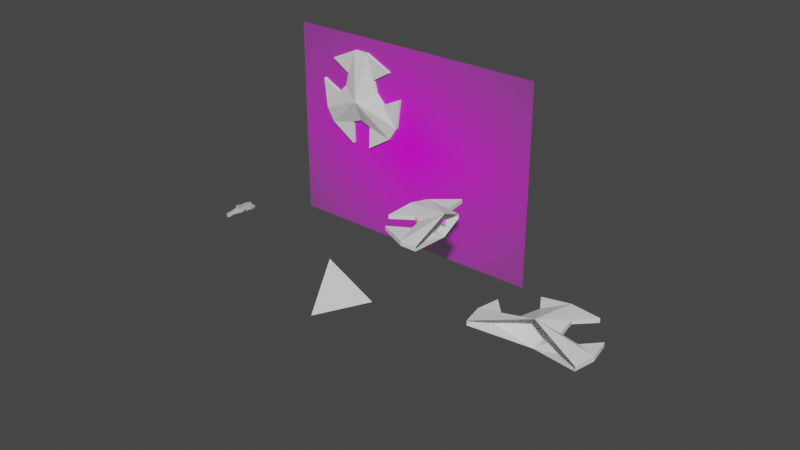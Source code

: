 # Source: Hatak.blend  (saved by Blender 3.5.10; exported with 4.5.12 LTS)
import bpy
from mathutils import Matrix  # noqa: F401  (used for matrix-valued properties, if any)

bpy.ops.wm.read_factory_settings(use_empty=True)
scene = bpy.context.scene
scene.name = 'Scene'

# ---- collections
col_collection = bpy.data.collections.new('Collection'); scene.collection.children.link(col_collection)

# ---- images (referenced by path relative to the original .blend; pixels are not part of the script)
import os
ASSET_DIR = os.environ.get("B2B_ASSET_DIR", "")  # directory of the original .blend (textures are referenced by path, not embedded)
HERE = os.path.dirname(os.path.abspath(__file__))  # packed textures are extracted next to this script under _unpacked/

def load_image(name, relpath, width, height, colorspace="sRGB"):
    """Load a texture the original file referenced (path relative to the .blend, or extracted next to this script)."""
    p = next((c for c in (os.path.join(HERE, relpath), os.path.join(ASSET_DIR, relpath)) if relpath and os.path.exists(c)), "")
    if p:
        img = bpy.data.images.load(p, check_existing=True)
        img.name = name
    else:  # same state as the original file: an image datablock whose file is absent (Cycles renders it pink)
        img = bpy.data.images.new(name, width, height)
        img.source = "FILE"
        img.filepath = "//" + (relpath or name)
    img.colorspace_settings.name = colorspace
    return img
img_ha_27tak_schematic_webp = load_image('Ha%27tak_schematic.webp', 'Ha%27tak_schematic.webp', 1024, 1024, 'sRGB')
img_hatak_webp = load_image('Hatak.webp', 'Hatak.webp', 1024, 1024, 'sRGB')

# ---- materials (node trees are filled in below, after node groups)
mat_ha_27tak_schematic = bpy.data.materials.new('Ha%27tak_schematic')
mat_ha_27tak_schematic.surface_render_method = 'BLENDED'
mat_ha_27tak_schematic.blend_method = 'BLEND'
mat_lambert1 = bpy.data.materials.new('lambert1')
mat_lambert1.use_transparent_shadow = False
mat_lambert1.diffuse_color = (0.5, 0.5, 0.5, 1.0)
mat_lambert1.roughness = 0.5528
mat_hatak = bpy.data.materials.new('Hatak')
mat_hatak.surface_render_method = 'BLENDED'
mat_hatak.blend_method = 'BLEND'

# ---- material node trees
mat_ha_27tak_schematic.use_nodes = True; mat_ha_27tak_schematic.node_tree.nodes.clear()
_N = mat_ha_27tak_schematic.node_tree.nodes; _L = mat_ha_27tak_schematic.node_tree.links
n0 = _N.new('ShaderNodeOutputMaterial'); n0.name = 'Material Output'; n0.location = (300, 300)
n1 = _N.new('ShaderNodeTexImage'); n1.name = 'Image Texture'; n1.location = (-200, 300)
n1.image = img_ha_27tak_schematic_webp
n1.extension = 'CLIP'
n2 = _N.new('ShaderNodeBsdfPrincipled'); n2.name = 'Principled BSDF'; n2.location = (0, 300)
n2.distribution = 'GGX'
n2.subsurface_method = 'RANDOM_WALK_SKIN'
n2.inputs[3].default_value = 1.45
n2.inputs[27].default_value = (0.0, 0.0, 0.0, 1.0)
n2.inputs[28].default_value = 1.0
_L.new(n1.outputs[0], n2.inputs[0])
_L.new(n1.outputs[1], n2.inputs[4])
_L.new(n2.outputs[0], n0.inputs[0])
n0.is_active_output = True
mat_lambert1.use_nodes = True; mat_lambert1.node_tree.nodes.clear()
_N = mat_lambert1.node_tree.nodes; _L = mat_lambert1.node_tree.links
n0 = _N.new('ShaderNodeBsdfPrincipled'); n0.name = 'Principled BSDF'; n0.location = (10, 300)
n0.distribution = 'GGX'
n0.subsurface_method = 'RANDOM_WALK_SKIN'
n0.inputs[0].default_value = (0.5, 0.5, 0.5, 1.0)
n0.inputs[2].default_value = 0.5528
n0.inputs[3].default_value = 1.45
n0.inputs[27].default_value = (0.0, 0.0, 0.0, 1.0)
n0.inputs[28].default_value = 1.0
n1 = _N.new('ShaderNodeOutputMaterial'); n1.name = 'Material Output'; n1.location = (300, 300)
n2 = _N.new('ShaderNodeNormalMap'); n2.name = 'Normal Map'; n2.location = (-300, -300)
n2.label = 'Normal/Map'
_L.new(n0.outputs[0], n1.inputs[0])
_L.new(n2.outputs[0], n0.inputs[5])
n1.is_active_output = True
mat_hatak.use_nodes = True; mat_hatak.node_tree.nodes.clear()
_N = mat_hatak.node_tree.nodes; _L = mat_hatak.node_tree.links
n0 = _N.new('ShaderNodeOutputMaterial'); n0.name = 'Material Output'; n0.location = (300, 300)
n1 = _N.new('ShaderNodeTexImage'); n1.name = 'Image Texture'; n1.location = (-200, 300)
n1.image = img_hatak_webp
n1.extension = 'CLIP'
n2 = _N.new('ShaderNodeBsdfPrincipled'); n2.name = 'Principled BSDF'; n2.location = (0, 300)
n2.distribution = 'GGX'
n2.subsurface_method = 'RANDOM_WALK_SKIN'
n2.inputs[3].default_value = 1.45
n2.inputs[27].default_value = (0.0, 0.0, 0.0, 1.0)
n2.inputs[28].default_value = 1.0
_L.new(n1.outputs[0], n2.inputs[0])
_L.new(n1.outputs[1], n2.inputs[4])
_L.new(n2.outputs[0], n0.inputs[0])
n0.is_active_output = True

# ---- world
world_world = bpy.data.worlds.new('World'); scene.world = world_world
world_world.use_nodes = True; world_world.node_tree.nodes.clear()
_N = world_world.node_tree.nodes; _L = world_world.node_tree.links
n0 = _N.new('ShaderNodeOutputWorld'); n0.name = 'World Output'; n0.location = (300, 300)
n1 = _N.new('ShaderNodeBackground'); n1.name = 'Background'; n1.location = (10, 300)
n1.inputs[0].default_value = (0.05088, 0.05088, 0.05088, 1.0)
_L.new(n1.outputs[0], n0.inputs[0])
n0.is_active_output = True
world_world.color = (0.05088, 0.05088, 0.05088)
world_world.use_sun_shadow = False
world_world.sun_shadow_jitter_overblur = 0.0

# ---- meshes
me_cube_001 = bpy.data.meshes.new('Cube.001')
me_cube_001.from_pydata([(28.12, 2.122e-07, -10.0), (-16.88, 22.5, -10.0), (-16.88, -22.5, -10.0), (5.625, 2.122e-07, 30.0)], [], [(1, 3, 0), (3, 1, 2), (3, 2, 0), (1, 0, 2)])
_uv = me_cube_001.uv_layers.new(name='UVMap')
_uv.uv.foreach_set('vector', [0.0, 0.0, 0.0, 0.0, 0.0, 0.0, 0.0, 0.0, 0.0, 0.0, 0.0, 0.0, 0.0, 0.0, 0.0, 0.0, 0.0, 0.0, 0.0, 0.0, 0.0, 0.0, 0.0, 0.0])
_ca = me_cube_001.color_attributes.new('Attribute', 'BYTE_COLOR', 'CORNER')
_ca.data.foreach_set('color', [1.0, 1.0, 1.0, 1.0, 1.0, 1.0, 1.0, 1.0, 1.0, 1.0, 1.0, 1.0, 1.0, 1.0, 1.0, 1.0, 1.0, 1.0, 1.0, 1.0, 1.0, 1.0, 1.0, 1.0, 1.0, 1.0, 1.0, 1.0, 1.0, 1.0, 1.0, 1.0, 1.0, 1.0, 1.0, 1.0, 1.0, 1.0, 1.0, 1.0, 1.0, 1.0, 1.0, 1.0, 1.0, 1.0, 1.0, 1.0])
me_cube_001.use_mirror_x = True
me_cube_001.use_mirror_y = True
me_cube_001.update()
me_ha_27tak_schematic = bpy.data.meshes.new('Ha%27tak_schematic')
me_ha_27tak_schematic.from_pydata([(-3.933, -2.212, 0.0), (3.933, -2.212, 0.0), (-3.933, 2.212, 0.0), (3.933, 2.212, 0.0)], [], [(0, 1, 3, 2)])
_uv = me_ha_27tak_schematic.uv_layers.new(name='UVMap')
_uv.uv.foreach_set('vector', [0.0, 0.0, 1.0, 0.0, 1.0, 1.0, 0.0, 1.0])
me_ha_27tak_schematic.materials.append(mat_ha_27tak_schematic)
me_ha_27tak_schematic.update()
me_mesh = bpy.data.meshes.new('Mesh')
me_mesh.from_pydata([(37.31, -18.71, -127.7), (27.26, -21.73, -127.7), (17.21, -18.71, -127.7), (14.19, -11.42, -127.7), (17.21, -4.12, -127.7), (27.26, -1.098, -127.7), (37.31, -4.12, -127.7), (40.33, -11.42, -127.7), (36.73, -20.89, -142.5), (27.26, -24.81, -142.5), (17.79, -20.89, -142.5), (13.87, -11.42, -142.5), (17.79, -1.946, -142.5), (27.26, 1.977, -142.5), (36.73, -1.946, -142.5), (40.65, -11.42, -142.5), (27.26, -11.42, -142.5), (8.449, 9.051, -124.2), (0.06006, 6.528, -124.2), (-8.329, 9.051, -124.2), (-10.85, 15.14, -124.2), (-8.329, 21.23, -124.2), (0.06006, 23.76, -124.2), (8.449, 21.23, -124.2), (10.97, 15.14, -124.2), (7.967, 7.236, -136.5), (0.06006, 3.96, -136.5), (-7.847, 7.236, -136.5), (-11.12, 15.14, -136.5), (-7.847, 23.05, -136.5), (0.06006, 26.33, -136.5), (7.967, 23.05, -136.5), (11.24, 15.14, -136.5), (0.06006, 15.14, -136.5), (-2.311, -41.67, -128.1), (-9.488, -43.79, -128.1), (-16.66, -41.67, -128.1), (-18.82, -36.56, -128.1), (-16.66, -31.45, -128.1), (-9.488, -29.34, -128.1), (-2.311, -31.45, -128.1), (-0.153, -36.56, -128.1), (-2.724, -43.2, -138.5), (-9.488, -45.94, -138.5), (-16.25, -43.2, -138.5), (-19.05, -36.56, -138.5), (-16.25, -29.93, -138.5), (-9.488, -27.18, -138.5), (-2.724, -29.93, -138.5), (0.07794, -36.56, -138.5), (-9.488, -36.56, -138.5), (-17.52, -18.71, -127.7), (-27.56, -21.73, -127.7), (-37.61, -18.71, -127.7), (-40.63, -11.42, -127.7), (-37.61, -4.12, -127.7), (-27.56, -1.098, -127.7), (-17.52, -4.12, -127.7), (-14.49, -11.42, -127.7), (-18.09, -20.89, -142.5), (-27.56, -24.81, -142.5), (-37.03, -20.89, -142.5), (-40.96, -11.42, -142.5), (-37.03, -1.946, -142.5), (-27.56, 1.977, -142.5), (-18.09, -1.946, -142.5), (-14.17, -11.42, -142.5), (-27.56, -11.42, -142.5), (10.11, -18.71, -127.7), (0.06006, -21.73, -127.7), (-9.988, -18.71, -127.7), (-13.01, -11.42, -127.7), (-9.988, -4.12, -127.7), (0.06006, -1.098, -127.7), (10.11, -4.12, -127.7), (13.13, -11.42, -127.7), (9.53, -20.89, -142.5), (0.06006, -24.81, -142.5), (-9.41, -20.89, -142.5), (-13.33, -11.42, -142.5), (-9.41, -1.946, -142.5), (0.06006, 1.977, -142.5), (9.53, -1.946, -142.5), (13.45, -11.42, -142.5), (0.06006, -11.42, -142.5), (16.43, -41.67, -128.1), (9.253, -43.79, -128.1), (2.077, -41.67, -128.1), (-0.08173, -36.56, -128.1), (2.077, -31.45, -128.1), (9.253, -29.34, -128.1), (16.43, -31.45, -128.1), (18.59, -36.56, -128.1), (16.02, -43.2, -138.5), (9.253, -45.94, -138.5), (2.489, -43.2, -138.5), (-0.3127, -36.56, -138.5), (2.489, -29.93, -138.5), (9.253, -27.18, -138.5), (16.02, -29.93, -138.5), (18.82, -36.56, -138.5), (9.253, -36.56, -138.5), (-7.976, -28.98, 142.5), (8.223, -28.98, 142.5), (-7.976, 14.73, 142.5), (8.223, 14.73, 142.5), (-12.6, 12.01, 89.63), (12.85, 12.01, 89.63), (-12.6, -33.16, 60.06), (12.85, -33.16, 60.06), (-13.73, 23.03, 23.59), (13.98, 23.03, 23.59), (15.0, -52.75, 20.99), (-14.75, -52.75, 20.99), (-13.73, 26.44, -31.12), (13.98, 26.44, -31.12), (17.11, -52.75, -24.97), (-16.86, -52.75, -24.97), (-13.73, 25.05, -79.77), (13.98, 25.05, -79.77), (18.7, -44.91, -53.88), (-18.45, -44.91, -53.88), (-13.73, 26.48, -130.2), (13.98, 26.48, -130.2), (21.36, -45.83, -130.2), (-21.12, -45.83, -130.2), (-13.73, 52.75, 24.68), (13.98, 52.75, 24.68), (13.98, 41.97, -30.03), (-13.73, 41.97, -30.03), (21.19, -4.995, 64.51), (20.67, -16.37, 64.51), (30.83, -22.0, 14.75), (30.62, -2.912, 15.4), (30.5, -20.89, -24.54), (29.79, -0.9354, -24.54), (21.36, -17.06, -48.36), (19.9, 0.4928, -48.36), (-20.94, -4.995, 64.51), (-20.42, -16.37, 64.51), (-30.38, -2.912, 15.4), (-30.58, -22.0, 14.75), (-29.54, -0.9353, -24.54), (-30.25, -20.89, -24.54), (-19.65, 0.4929, -48.36), (-21.11, -17.06, -48.36), (16.34, 5.278, -79.77), (16.34, -24.84, -79.77), (16.34, -25.24, -130.2), (16.34, 5.894, -130.2), (-16.09, 5.278, -79.77), (-16.09, -24.84, -79.77), (-16.09, 5.894, -130.2), (-16.09, -25.24, -130.2), (40.83, 5.651, -81.45), (40.83, -24.47, -81.45), (40.96, -25.24, -130.2), (40.96, 5.894, -130.2), (-40.59, 5.651, -81.45), (-40.59, -24.47, -81.45), (-40.71, 5.894, -130.2), (-40.71, -25.24, -130.2), (17.1, -19.66, 126.4), (14.11, -4.158, 102.6), (-16.86, -19.66, 126.4), (-13.86, -4.158, 102.6), (10.42, -10.96, 132.4), (-10.18, -10.96, 132.4)], [], [(0, 1, 9, 8), (1, 2, 10, 9), (2, 3, 11, 10), (3, 4, 12, 11), (4, 5, 13, 12), (5, 6, 14, 13), (6, 7, 15, 14), (7, 0, 8, 15), (8, 9, 16), (9, 10, 16), (10, 11, 16), (11, 12, 16), (12, 13, 16), (13, 14, 16), (14, 15, 16), (15, 8, 16), (17, 18, 26, 25), (18, 19, 27, 26), (19, 20, 28, 27), (20, 21, 29, 28), (21, 22, 30, 29), (22, 23, 31, 30), (23, 24, 32, 31), (24, 17, 25, 32), (25, 26, 33), (26, 27, 33), (27, 28, 33), (28, 29, 33), (29, 30, 33), (30, 31, 33), (31, 32, 33), (32, 25, 33), (34, 35, 43, 42), (35, 36, 44, 43), (36, 37, 45, 44), (37, 38, 46, 45), (38, 39, 47, 46), (39, 40, 48, 47), (40, 41, 49, 48), (41, 34, 42, 49), (42, 43, 50), (43, 44, 50), (44, 45, 50), (45, 46, 50), (46, 47, 50), (47, 48, 50), (48, 49, 50), (49, 42, 50), (51, 52, 60, 59), (52, 53, 61, 60), (53, 54, 62, 61), (54, 55, 63, 62), (55, 56, 64, 63), (56, 57, 65, 64), (57, 58, 66, 65), (58, 51, 59, 66), (59, 60, 67), (60, 61, 67), (61, 62, 67), (62, 63, 67), (63, 64, 67), (64, 65, 67), (65, 66, 67), (66, 59, 67), (68, 69, 77, 76), (69, 70, 78, 77), (70, 71, 79, 78), (71, 72, 80, 79), (72, 73, 81, 80), (73, 74, 82, 81), (74, 75, 83, 82), (75, 68, 76, 83), (76, 77, 84), (77, 78, 84), (78, 79, 84), (79, 80, 84), (80, 81, 84), (81, 82, 84), (82, 83, 84), (83, 76, 84), (85, 86, 94, 93), (86, 87, 95, 94), (87, 88, 96, 95), (88, 89, 97, 96), (89, 90, 98, 97), (90, 91, 99, 98), (91, 92, 100, 99), (92, 85, 93, 100), (93, 94, 101), (94, 95, 101), (95, 96, 101), (96, 97, 101), (97, 98, 101), (98, 99, 101), (99, 100, 101), (100, 93, 101), (102, 103, 105, 104), (104, 105, 107, 106), (108, 109, 103, 102), (164, 165, 138, 139), (106, 107, 111, 110), (130, 131, 132, 133), (109, 108, 113, 112), (139, 138, 140, 141), (126, 127, 128, 129), (133, 132, 134, 135), (112, 113, 117, 116), (141, 140, 142, 143), (114, 115, 119, 118), (135, 134, 136, 137), (116, 117, 121, 120), (143, 142, 144, 145), (118, 119, 123, 122), (154, 155, 156, 157), (120, 121, 125, 124), (159, 158, 160, 161), (110, 111, 127, 126), (111, 115, 128, 127), (115, 114, 129, 128), (114, 110, 126, 129), (163, 130, 107, 105), (109, 112, 132, 131), (111, 107, 130, 133), (112, 116, 134, 132), (115, 111, 133, 135), (116, 120, 136, 134), (119, 115, 135, 137), (106, 110, 140, 138), (113, 108, 139, 141), (110, 114, 142, 140), (117, 113, 141, 143), (114, 118, 144, 142), (150, 144, 118), (121, 117, 143, 145), (120, 147, 136), (120, 124, 148, 147), (123, 119, 146, 149), (118, 122, 152, 150), (125, 121, 151, 153), (136, 155, 154, 137), (121, 145, 151), (146, 119, 137), (147, 148, 156, 155), (148, 149, 157, 156), (149, 146, 154, 157), (136, 147, 155), (146, 137, 154), (150, 152, 160, 158), (152, 153, 161, 160), (153, 151, 159, 161), (151, 145, 159), (159, 145, 144, 158), (144, 150, 158), (162, 103, 109, 131), (162, 166, 103), (167, 104, 165), (165, 104, 106, 138), (162, 131, 130, 163), (164, 139, 108, 102), (105, 103, 166), (164, 167, 165), (163, 166, 162), (105, 166, 163), (102, 167, 164), (102, 104, 167), (123, 149, 152, 122), (149, 148, 153, 152), (148, 124, 125, 153)])
me_mesh.polygons.foreach_set('use_smooth', [True] * 168)
_k = set([(0, 8), (1, 9), (2, 10), (3, 11), (4, 12), (5, 13), (6, 14), (7, 15), (8, 9), (8, 15), (9, 10), (10, 11), (11, 12), (12, 13), (13, 14), (14, 15), (17, 25), (18, 26), (19, 27), (20, 28), (21, 29), (22, 30), (23, 31), (24, 32), (25, 26), (25, 32), (26, 27), (27, 28), (28, 29), (29, 30), (30, 31), (31, 32), (34, 42), (35, 43), (36, 44), (37, 45), (38, 46), (39, 47), (40, 48), (41, 49), (42, 43), (42, 49), (43, 44), (44, 45), (45, 46), (46, 47), (47, 48), (48, 49), (51, 59), (52, 60), (53, 61), (54, 62), (55, 63), (56, 64), (57, 65), (58, 66), (59, 60), (59, 66), (60, 61), (61, 62), (62, 63), (63, 64), (64, 65), (65, 66), (68, 76), (69, 77), (70, 78), (71, 79), (72, 80), (73, 81), (74, 82), (75, 83), (76, 77), (76, 83), (77, 78), (78, 79), (79, 80), (80, 81), (81, 82), (82, 83), (85, 93), (86, 94), (87, 95), (88, 96), (89, 97), (90, 98), (91, 99), (92, 100), (93, 94), (93, 100), (94, 95), (95, 96), (96, 97), (97, 98), (98, 99), (99, 100), (102, 103), (102, 164), (103, 162), (104, 105), (104, 165), (105, 163), (106, 107), (106, 110), (106, 138), (107, 111), (107, 130), (108, 109), (108, 113), (109, 112), (110, 111), (110, 114), (110, 126), (111, 115), (111, 127), (112, 116), (113, 117), (114, 115), (114, 118), (114, 129), (115, 119), (115, 128), (116, 120), (117, 121), (118, 122), (118, 144), (118, 150), (119, 123), (119, 137), (119, 146), (120, 124), (120, 136), (120, 147), (121, 125), (121, 145), (121, 151), (122, 123), (122, 152), (123, 149), (124, 125), (124, 148), (125, 153), (126, 127), (126, 129), (127, 128), (128, 129), (130, 131), (130, 133), (131, 132), (136, 137), (136, 147), (136, 155), (137, 146), (137, 154), (138, 139), (138, 140), (139, 141), (144, 145), (144, 150), (144, 158), (145, 151), (145, 159), (146, 149), (147, 148), (148, 156), (149, 157), (150, 152), (151, 153), (152, 160), (153, 161), (154, 155), (154, 157), (155, 156), (156, 157), (158, 159), (158, 160), (159, 161), (160, 161), (162, 163), (164, 165)])
me_mesh.attributes.new('sharp_edge', 'BOOLEAN', 'EDGE').data.foreach_set('value', [ (min(e.vertices), max(e.vertices)) in _k for e in me_mesh.edges])
_uv = me_mesh.uv_layers.new(name='map1')
_uv.uv.foreach_set('vector', [0.375, 0.3125, 0.4062, 0.3125, 0.4062, 0.6884, 0.375, 0.6884, 0.4062, 0.3125, 0.4375, 0.3125, 0.4375, 0.6884, 0.4062, 0.6884, 0.4375, 0.3125, 0.4688, 0.3125, 0.4688, 0.6884, 0.4375, 0.6884, 0.4688, 0.3125, 0.5, 0.3125, 0.5, 0.6884, 0.4688, 0.6884, 0.5, 0.3125, 0.5312, 0.3125, 0.5312, 0.6884, 0.5, 0.6884, 0.5312, 0.3125, 0.5625, 0.3125, 0.5625, 0.6884, 0.5312, 0.6884, 0.5625, 0.3125, 0.5938, 0.3125, 0.5938, 0.6884, 0.5625, 0.6884, 0.5938, 0.3125, 0.625, 0.3125, 0.625, 0.6884, 0.5938, 0.6884, 0.6105, 0.9542, 0.5, 1.0, 0.5, 0.8375, 0.5, 1.0, 0.3895, 0.9542, 0.5, 0.8375, 0.3895, 0.9542, 0.3438, 0.8438, 0.5, 0.8375, 0.3438, 0.8438, 0.3895, 0.7333, 0.5, 0.8375, 0.3895, 0.7333, 0.5, 0.6875, 0.5, 0.8375, 0.5, 0.6875, 0.6105, 0.7333, 0.5, 0.8375, 0.6105, 0.7333, 0.6562, 0.8438, 0.5, 0.8375, 0.6562, 0.8438, 0.6105, 0.9542, 0.5, 0.8375, 0.375, 0.3125, 0.4062, 0.3125, 0.4062, 0.6884, 0.375, 0.6884, 0.4062, 0.3125, 0.4375, 0.3125, 0.4375, 0.6884, 0.4062, 0.6884, 0.4375, 0.3125, 0.4688, 0.3125, 0.4688, 0.6884, 0.4375, 0.6884, 0.4688, 0.3125, 0.5, 0.3125, 0.5, 0.6884, 0.4688, 0.6884, 0.5, 0.3125, 0.5312, 0.3125, 0.5312, 0.6884, 0.5, 0.6884, 0.5312, 0.3125, 0.5625, 0.3125, 0.5625, 0.6884, 0.5312, 0.6884, 0.5625, 0.3125, 0.5938, 0.3125, 0.5938, 0.6884, 0.5625, 0.6884, 0.5938, 0.3125, 0.625, 0.3125, 0.625, 0.6884, 0.5938, 0.6884, 0.6105, 0.9542, 0.5, 1.0, 0.5, 0.8375, 0.5, 1.0, 0.3895, 0.9542, 0.5, 0.8375, 0.3895, 0.9542, 0.3438, 0.8438, 0.5, 0.8375, 0.3438, 0.8438, 0.3895, 0.7333, 0.5, 0.8375, 0.3895, 0.7333, 0.5, 0.6875, 0.5, 0.8375, 0.5, 0.6875, 0.6105, 0.7333, 0.5, 0.8375, 0.6105, 0.7333, 0.6562, 0.8438, 0.5, 0.8375, 0.6562, 0.8438, 0.6105, 0.9542, 0.5, 0.8375, 0.375, 0.3125, 0.4062, 0.3125, 0.4062, 0.6884, 0.375, 0.6884, 0.4062, 0.3125, 0.4375, 0.3125, 0.4375, 0.6884, 0.4062, 0.6884, 0.4375, 0.3125, 0.4688, 0.3125, 0.4688, 0.6884, 0.4375, 0.6884, 0.4688, 0.3125, 0.5, 0.3125, 0.5, 0.6884, 0.4688, 0.6884, 0.5, 0.3125, 0.5312, 0.3125, 0.5312, 0.6884, 0.5, 0.6884, 0.5312, 0.3125, 0.5625, 0.3125, 0.5625, 0.6884, 0.5312, 0.6884, 0.5625, 0.3125, 0.5938, 0.3125, 0.5938, 0.6884, 0.5625, 0.6884, 0.5938, 0.3125, 0.625, 0.3125, 0.625, 0.6884, 0.5938, 0.6884, 0.6105, 0.9542, 0.5, 1.0, 0.5, 0.8375, 0.5, 1.0, 0.3895, 0.9542, 0.5, 0.8375, 0.3895, 0.9542, 0.3438, 0.8438, 0.5, 0.8375, 0.3438, 0.8438, 0.3895, 0.7333, 0.5, 0.8375, 0.3895, 0.7333, 0.5, 0.6875, 0.5, 0.8375, 0.5, 0.6875, 0.6105, 0.7333, 0.5, 0.8375, 0.6105, 0.7333, 0.6562, 0.8438, 0.5, 0.8375, 0.6562, 0.8438, 0.6105, 0.9542, 0.5, 0.8375, 0.375, 0.3125, 0.4062, 0.3125, 0.4062, 0.6884, 0.375, 0.6884, 0.4062, 0.3125, 0.4375, 0.3125, 0.4375, 0.6884, 0.4062, 0.6884, 0.4375, 0.3125, 0.4688, 0.3125, 0.4688, 0.6884, 0.4375, 0.6884, 0.4688, 0.3125, 0.5, 0.3125, 0.5, 0.6884, 0.4688, 0.6884, 0.5, 0.3125, 0.5312, 0.3125, 0.5312, 0.6884, 0.5, 0.6884, 0.5312, 0.3125, 0.5625, 0.3125, 0.5625, 0.6884, 0.5312, 0.6884, 0.5625, 0.3125, 0.5938, 0.3125, 0.5938, 0.6884, 0.5625, 0.6884, 0.5938, 0.3125, 0.625, 0.3125, 0.625, 0.6884, 0.5938, 0.6884, 0.6105, 0.9542, 0.5, 1.0, 0.5, 0.8375, 0.5, 1.0, 0.3895, 0.9542, 0.5, 0.8375, 0.3895, 0.9542, 0.3438, 0.8438, 0.5, 0.8375, 0.3438, 0.8438, 0.3895, 0.7333, 0.5, 0.8375, 0.3895, 0.7333, 0.5, 0.6875, 0.5, 0.8375, 0.5, 0.6875, 0.6105, 0.7333, 0.5, 0.8375, 0.6105, 0.7333, 0.6562, 0.8438, 0.5, 0.8375, 0.6562, 0.8438, 0.6105, 0.9542, 0.5, 0.8375, 0.375, 0.3125, 0.4062, 0.3125, 0.4062, 0.6884, 0.375, 0.6884, 0.4062, 0.3125, 0.4375, 0.3125, 0.4375, 0.6884, 0.4062, 0.6884, 0.4375, 0.3125, 0.4688, 0.3125, 0.4688, 0.6884, 0.4375, 0.6884, 0.4688, 0.3125, 0.5, 0.3125, 0.5, 0.6884, 0.4688, 0.6884, 0.5, 0.3125, 0.5312, 0.3125, 0.5312, 0.6884, 0.5, 0.6884, 0.5312, 0.3125, 0.5625, 0.3125, 0.5625, 0.6884, 0.5312, 0.6884, 0.5625, 0.3125, 0.5938, 0.3125, 0.5938, 0.6884, 0.5625, 0.6884, 0.5938, 0.3125, 0.625, 0.3125, 0.625, 0.6884, 0.5938, 0.6884, 0.6105, 0.9542, 0.5, 1.0, 0.5, 0.8375, 0.5, 1.0, 0.3895, 0.9542, 0.5, 0.8375, 0.3895, 0.9542, 0.3438, 0.8438, 0.5, 0.8375, 0.3438, 0.8438, 0.3895, 0.7333, 0.5, 0.8375, 0.3895, 0.7333, 0.5, 0.6875, 0.5, 0.8375, 0.5, 0.6875, 0.6105, 0.7333, 0.5, 0.8375, 0.6105, 0.7333, 0.6562, 0.8438, 0.5, 0.8375, 0.6562, 0.8438, 0.6105, 0.9542, 0.5, 0.8375, 0.375, 0.3125, 0.4062, 0.3125, 0.4062, 0.6884, 0.375, 0.6884, 0.4062, 0.3125, 0.4375, 0.3125, 0.4375, 0.6884, 0.4062, 0.6884, 0.4375, 0.3125, 0.4688, 0.3125, 0.4688, 0.6884, 0.4375, 0.6884, 0.4688, 0.3125, 0.5, 0.3125, 0.5, 0.6884, 0.4688, 0.6884, 0.5, 0.3125, 0.5312, 0.3125, 0.5312, 0.6884, 0.5, 0.6884, 0.5312, 0.3125, 0.5625, 0.3125, 0.5625, 0.6884, 0.5312, 0.6884, 0.5625, 0.3125, 0.5938, 0.3125, 0.5938, 0.6884, 0.5625, 0.6884, 0.5938, 0.3125, 0.625, 0.3125, 0.625, 0.6884, 0.5938, 0.6884, 0.6105, 0.9542, 0.5, 1.0, 0.5, 0.8375, 0.5, 1.0, 0.3895, 0.9542, 0.5, 0.8375, 0.3895, 0.9542, 0.3438, 0.8438, 0.5, 0.8375, 0.3438, 0.8438, 0.3895, 0.7333, 0.5, 0.8375, 0.3895, 0.7333, 0.5, 0.6875, 0.5, 0.8375, 0.5, 0.6875, 0.6105, 0.7333, 0.5, 0.8375, 0.6105, 0.7333, 0.6562, 0.8438, 0.5, 0.8375, 0.6562, 0.8438, 0.6105, 0.9542, 0.5, 0.8375, 0.375, 0.0, 0.625, 0.0, 0.625, 0.25, 0.375, 0.25, 0.375, 0.25, 0.625, 0.25, 0.625, 0.5, 0.375, 0.5, 0.375, 0.75, 0.625, 0.75, 0.625, 1.0, 0.375, 1.0, 0.375, 0.0, 0.375, 0.25, 0.375, 0.5, 0.375, 0.5, 0.375, 0.5, 0.625, 0.5, 0.625, 0.5, 0.375, 0.5, 0.625, 0.5, 0.625, 0.75, 0.625, 0.75, 0.625, 0.5, 0.625, 0.75, 0.375, 0.75, 0.375, 0.75, 0.625, 0.75, 0.375, 0.75, 0.375, 0.5, 0.375, 0.5, 0.375, 0.75, 0.375, 0.5, 0.625, 0.5, 0.625, 0.5, 0.375, 0.5, 0.625, 0.5, 0.625, 0.75, 0.625, 0.75, 0.625, 0.5, 0.625, 0.75, 0.375, 0.75, 0.375, 0.75, 0.625, 0.75, 0.375, 0.75, 0.375, 0.5, 0.375, 0.5, 0.375, 0.75, 0.375, 0.5, 0.625, 0.5, 0.625, 0.5, 0.375, 0.5, 0.625, 0.5, 0.625, 0.75, 0.625, 0.75, 0.625, 0.5, 0.625, 0.75, 0.375, 0.75, 0.375, 0.75, 0.625, 0.75, 0.375, 0.75, 0.375, 0.5, 0.375, 0.5, 0.375, 0.75, 0.375, 0.5, 0.625, 0.5, 0.625, 0.5, 0.375, 0.5, 0.625, 0.5, 0.625, 0.75, 0.625, 0.75, 0.625, 0.5, 0.625, 0.75, 0.375, 0.75, 0.375, 0.75, 0.625, 0.75, 0.375, 0.75, 0.375, 0.5, 0.375, 0.5, 0.375, 0.75, 0.375, 0.5, 0.625, 0.5, 0.625, 0.5, 0.375, 0.5, 0.625, 0.5, 0.625, 0.5, 0.625, 0.5, 0.625, 0.5, 0.625, 0.5, 0.375, 0.5, 0.375, 0.5, 0.625, 0.5, 0.375, 0.5, 0.375, 0.5, 0.375, 0.5, 0.375, 0.5, 0.625, 0.25, 0.625, 0.5, 0.875, 0.25, 0.625, 0.25, 0.625, 0.75, 0.625, 0.75, 0.625, 0.75, 0.625, 0.75, 0.625, 0.5, 0.625, 0.5, 0.625, 0.5, 0.625, 0.5, 0.375, 0.75, 0.375, 0.5, 0.375, 0.5, 0.375, 0.75, 0.375, 0.5, 0.375, 0.5, 0.375, 0.5, 0.375, 0.5, 0.375, 0.75, 0.375, 0.75, 0.375, 0.75, 0.375, 0.75, 0.625, 0.5, 0.625, 0.5, 0.625, 0.5, 0.625, 0.5, 0.375, 0.75, 0.375, 0.75, 0.375, 0.75, 0.375, 0.75, 0.625, 0.75, 0.625, 0.75, 0.625, 0.75, 0.625, 0.75, 0.625, 0.75, 0.625, 0.5, 0.625, 0.5, 0.625, 0.75, 0.625, 0.5, 0.625, 0.5, 0.625, 0.5, 0.625, 0.5, 0.375, 0.5, 0.375, 0.5, 0.375, 0.5, 0.375, 0.5, 0.375, 0.5, 0.375, 0.5, 0.375, 0.5, 0.375, 0.75, 0.375, 0.75, 0.375, 0.75, 0.375, 0.75, 0.625, 0.75, 0.625, 0.75, 0.625, 0.75, 0.625, 0.75, 0.625, 0.75, 0.625, 0.75, 0.625, 0.75, 0.625, 0.5, 0.625, 0.5, 0.625, 0.5, 0.625, 0.5, 0.375, 0.5, 0.375, 0.5, 0.375, 0.5, 0.375, 0.5, 0.375, 0.75, 0.375, 0.75, 0.375, 0.75, 0.375, 0.75, 0.375, 0.75, 0.625, 0.75, 0.625, 0.5, 0.375, 0.75, 0.375, 0.75, 0.375, 0.75, 0.375, 0.75, 0.625, 0.5, 0.625, 0.75, 0.625, 0.75, 0.625, 0.75, 0.625, 0.75, 0.625, 0.75, 0.625, 0.75, 0.625, 0.75, 0.625, 0.5, 0.625, 0.5, 0.625, 0.75, 0.625, 0.5, 0.625, 0.5, 0.625, 0.5, 0.625, 0.5, 0.375, 0.5, 0.375, 0.5, 0.375, 0.5, 0.375, 0.5, 0.375, 0.75, 0.375, 0.5, 0.625, 0.75, 0.625, 0.75, 0.625, 0.75, 0.625, 0.75, 0.625, 0.5, 0.625, 0.75, 0.625, 0.75, 0.625, 0.5, 0.625, 0.75, 0.625, 0.75, 0.625, 0.75, 0.625, 0.75, 0.375, 0.75, 0.375, 0.75, 0.375, 0.75, 0.375, 0.75, 0.375, 0.75, 0.375, 0.5, 0.375, 0.5, 0.375, 0.5, 0.375, 0.5, 0.375, 0.5, 0.625, 0.0, 0.625, 0.0, 0.625, 0.75, 0.625, 0.75, 0.625, 0.0, 0.625, 0.0935, 0.625, 0.0, 0.375, 0.0935, 0.375, 0.25, 0.375, 0.25, 0.375, 0.25, 0.375, 0.25, 0.375, 0.5, 0.375, 0.5, 0.625, 0.0, 0.625, 0.75, 0.625, 0.5, 0.625, 0.25, 0.375, 0.0, 0.375, 0.5, 0.125, 0.0, 0.375, 0.0, 0.625, 0.25, 0.625, 0.0, 0.625, 0.0935, 0.375, 0.0, 0.375, 0.0935, 0.375, 0.25, 0.625, 0.25, 0.625, 0.0935, 0.625, 0.0, 0.625, 0.25, 0.625, 0.0935, 0.625, 0.25, 0.375, 0.0, 0.375, 0.0935, 0.375, 0.0, 0.375, 0.0, 0.375, 0.25, 0.375, 0.0935, 0.2644, 0.0, 0.5223, 1.161e-16, 0.2128, 1.0, 0.0, 0.8543, 0.0, 0.0, 0.3559, 0.0, 0.3559, 1.0, 0.0, 1.0, 0.5028, 0.0, 0.7604, 0.0, 0.1017, 1.0, 0.0, 0.7633])
me_mesh.materials.append(mat_lambert1)
me_mesh.update()
me_mesh.normals_split_custom_set([tuple(v) for v in zip(*[iter([0.331, -0.9303, 0.1582, 0.331, -0.9303, 0.1582, 0.331, -0.9303, 0.1582, 0.331, -0.9303, 0.1582, -0.331, -0.9303, 0.1582, -0.331, -0.9303, 0.1582, -0.331, -0.9303, 0.1582, -0.331, -0.9303, 0.1582, -0.9237, -0.3826, 0.02015, -0.9237, -0.3826, 0.02015, -0.9237, -0.3826, 0.02015, -0.9237, -0.3826, 0.02015, -0.9237, 0.3826, 0.02015, -0.9237, 0.3826, 0.02015, -0.9237, 0.3826, 0.02015, -0.9237, 0.3826, 0.02015, -0.331, 0.9303, 0.1582, -0.331, 0.9303, 0.1582, -0.331, 0.9303, 0.1582, -0.331, 0.9303, 0.1582, 0.331, 0.9303, 0.1582, 0.331, 0.9303, 0.1582, 0.331, 0.9303, 0.1582, 0.331, 0.9303, 0.1582, 0.9237, 0.3826, 0.02015, 0.9237, 0.3826, 0.02015, 0.9237, 0.3826, 0.02015, 0.9237, 0.3826, 0.02015, 0.9237, -0.3826, 0.02015, 0.9237, -0.3826, 0.02015, 0.9237, -0.3826, 0.02015, 0.9237, -0.3826, 0.02015, -9.624e-07, 0.0, -1.0, -9.624e-07, 0.0, -1.0, -7.237e-14, 0.0, -1.0, -9.624e-07, 0.0, -1.0, 0.0, 0.0, -1.0, -7.237e-14, 0.0, -1.0, 0.0, 0.0, -1.0, 0.0, 0.0, -1.0, -7.237e-14, 0.0, -1.0, 0.0, 0.0, -1.0, 9.624e-07, 0.0, -1.0, -7.237e-14, 0.0, -1.0, 9.624e-07, 0.0, -1.0, 9.624e-07, 0.0, -1.0, -7.237e-14, 0.0, -1.0, 9.624e-07, 0.0, -1.0, 0.0, 0.0, -1.0, -7.237e-14, 0.0, -1.0, 0.0, 0.0, -1.0, 0.0, 0.0, -1.0, -7.237e-14, 0.0, -1.0, 0.0, 0.0, -1.0, -9.624e-07, 0.0, -1.0, -7.237e-14, 0.0, -1.0, 0.331, -0.9303, 0.1582, 0.331, -0.9303, 0.1582, 0.331, -0.9303, 0.1582, 0.331, -0.9303, 0.1582, -0.331, -0.9303, 0.1582, -0.331, -0.9303, 0.1582, -0.331, -0.9303, 0.1582, -0.331, -0.9303, 0.1582, -0.9237, -0.3826, 0.02015, -0.9237, -0.3826, 0.02015, -0.9237, -0.3826, 0.02015, -0.9237, -0.3826, 0.02015, -0.9237, 0.3826, 0.02015, -0.9237, 0.3826, 0.02015, -0.9237, 0.3826, 0.02015, -0.9237, 0.3826, 0.02015, -0.331, 0.9303, 0.1582, -0.331, 0.9303, 0.1582, -0.331, 0.9303, 0.1582, -0.331, 0.9303, 0.1582, 0.331, 0.9303, 0.1582, 0.331, 0.9303, 0.1582, 0.331, 0.9303, 0.1582, 0.331, 0.9303, 0.1582, 0.9237, 0.3826, 0.02015, 0.9237, 0.3826, 0.02015, 0.9237, 0.3826, 0.02015, 0.9237, 0.3826, 0.02015, 0.9237, -0.3826, 0.02015, 0.9237, -0.3826, 0.02015, 0.9237, -0.3826, 0.02015, 0.9237, -0.3826, 0.02015, 0.0, 0.0, -1.0, -1.381e-06, 0.0, -1.0, -3.451e-07, 0.0, -1.0, -1.381e-06, 0.0, -1.0, -1.381e-06, 0.0, -1.0, -3.451e-07, 0.0, -1.0, -1.381e-06, 0.0, -1.0, 0.0, 0.0, -1.0, -3.451e-07, 0.0, -1.0, 0.0, 0.0, -1.0, 0.0, 0.0, -1.0, -3.451e-07, 0.0, -1.0, 0.0, 0.0, -1.0, 0.0, 0.0, -1.0, -3.451e-07, 0.0, -1.0, 0.0, 0.0, -1.0, 0.0, 0.0, -1.0, -3.451e-07, 0.0, -1.0, 0.0, 0.0, -1.0, 0.0, 0.0, -1.0, -3.451e-07, 0.0, -1.0, 0.0, 0.0, -1.0, 0.0, 0.0, -1.0, -3.451e-07, 0.0, -1.0, 0.3253, -0.9322, 0.1586, 0.3253, -0.9322, 0.1586, 0.3253, -0.9322, 0.1586, 0.3253, -0.9322, 0.1586, -0.3253, -0.9322, 0.1586, -0.3253, -0.9322, 0.1586, -0.3253, -0.9322, 0.1586, -0.3253, -0.9322, 0.1586, -0.921, -0.389, 0.02048, -0.921, -0.389, 0.02048, -0.921, -0.389, 0.02048, -0.921, -0.389, 0.02048, -0.921, 0.389, 0.02048, -0.921, 0.389, 0.02048, -0.921, 0.389, 0.02048, -0.921, 0.389, 0.02048, -0.3253, 0.9322, 0.1586, -0.3253, 0.9322, 0.1586, -0.3253, 0.9322, 0.1586, -0.3253, 0.9322, 0.1586, 0.3253, 0.9322, 0.1586, 0.3253, 0.9322, 0.1586, 0.3253, 0.9322, 0.1586, 0.3253, 0.9322, 0.1586, 0.921, 0.389, 0.02048, 0.921, 0.389, 0.02048, 0.921, 0.389, 0.02048, 0.921, 0.389, 0.02048, 0.921, -0.389, 0.02048, 0.921, -0.389, 0.02048, 0.921, -0.389, 0.02048, 0.921, -0.389, 0.02048, 0.0, 0.0, -1.0, 0.0, 0.0, -1.0, 0.0, 0.0, -1.0, 0.0, 0.0, -1.0, 0.0, 0.0, -1.0, 0.0, 0.0, -1.0, 0.0, 0.0, -1.0, 0.0, 0.0, -1.0, 0.0, 0.0, -1.0, 0.0, 0.0, -1.0, 0.0, 0.0, -1.0, 0.0, 0.0, -1.0, 0.0, 0.0, -1.0, 0.0, 0.0, -1.0, 0.0, 0.0, -1.0, 0.0, 0.0, -1.0, 0.0, 0.0, -1.0, 0.0, 0.0, -1.0, 0.0, 0.0, -1.0, 0.0, 0.0, -1.0, 0.0, 0.0, -1.0, 0.0, 0.0, -1.0, 0.0, 0.0, -1.0, 0.0, 0.0, -1.0, 0.331, -0.9303, 0.1582, 0.331, -0.9303, 0.1582, 0.331, -0.9303, 0.1582, 0.331, -0.9303, 0.1582, -0.331, -0.9303, 0.1582, -0.331, -0.9303, 0.1582, -0.331, -0.9303, 0.1582, -0.331, -0.9303, 0.1582, -0.9237, -0.3826, 0.02015, -0.9237, -0.3826, 0.02015, -0.9237, -0.3826, 0.02015, -0.9237, -0.3826, 0.02015, -0.9237, 0.3826, 0.02015, -0.9237, 0.3826, 0.02015, -0.9237, 0.3826, 0.02015, -0.9237, 0.3826, 0.02015, -0.331, 0.9303, 0.1582, -0.331, 0.9303, 0.1582, -0.331, 0.9303, 0.1582, -0.331, 0.9303, 0.1582, 0.331, 0.9303, 0.1582, 0.331, 0.9303, 0.1582, 0.331, 0.9303, 0.1582, 0.331, 0.9303, 0.1582, 0.9237, 0.3826, 0.02015, 0.9237, 0.3826, 0.02015, 0.9237, 0.3826, 0.02015, 0.9237, 0.3826, 0.02015, 0.9237, -0.3826, 0.02015, 0.9237, -0.3826, 0.02015, 0.9237, -0.3826, 0.02015, 0.9237, -0.3826, 0.02015, -9.624e-07, 0.0, -1.0, -9.624e-07, 0.0, -1.0, -1.086e-13, 0.0, -1.0, -9.624e-07, 0.0, -1.0, 0.0, 0.0, -1.0, -1.086e-13, 0.0, -1.0, 0.0, 0.0, -1.0, 0.0, 0.0, -1.0, -1.086e-13, 0.0, -1.0, 0.0, 0.0, -1.0, 9.624e-07, 0.0, -1.0, -1.086e-13, 0.0, -1.0, 9.624e-07, 0.0, -1.0, 9.624e-07, 0.0, -1.0, -1.086e-13, 0.0, -1.0, 9.624e-07, 0.0, -1.0, 0.0, 0.0, -1.0, -1.086e-13, 0.0, -1.0, 0.0, 0.0, -1.0, 0.0, 0.0, -1.0, -1.086e-13, 0.0, -1.0, 0.0, 0.0, -1.0, -9.624e-07, 0.0, -1.0, -1.086e-13, 0.0, -1.0, 0.331, -0.9303, 0.1582, 0.331, -0.9303, 0.1582, 0.331, -0.9303, 0.1582, 0.331, -0.9303, 0.1582, -0.331, -0.9303, 0.1582, -0.331, -0.9303, 0.1582, -0.331, -0.9303, 0.1582, -0.331, -0.9303, 0.1582, -0.9237, -0.3826, 0.02015, -0.9237, -0.3826, 0.02015, -0.9237, -0.3826, 0.02015, -0.9237, -0.3826, 0.02015, -0.9237, 0.3826, 0.02015, -0.9237, 0.3826, 0.02015, -0.9237, 0.3826, 0.02015, -0.9237, 0.3826, 0.02015, -0.331, 0.9303, 0.1582, -0.331, 0.9303, 0.1582, -0.331, 0.9303, 0.1582, -0.331, 0.9303, 0.1582, 0.331, 0.9303, 0.1582, 0.331, 0.9303, 0.1582, 0.331, 0.9303, 0.1582, 0.331, 0.9303, 0.1582, 0.9237, 0.3826, 0.02015, 0.9237, 0.3826, 0.02015, 0.9237, 0.3826, 0.02015, 0.9237, 0.3826, 0.02015, 0.9237, -0.3826, 0.02015, 0.9237, -0.3826, 0.02015, 0.9237, -0.3826, 0.02015, 0.9237, -0.3826, 0.02015, -9.624e-07, 0.0, -1.0, -9.624e-07, 0.0, -1.0, -1.809e-14, 0.0, -1.0, -9.624e-07, 0.0, -1.0, 0.0, 0.0, -1.0, -1.809e-14, 0.0, -1.0, 0.0, 0.0, -1.0, 0.0, 0.0, -1.0, -1.809e-14, 0.0, -1.0, 0.0, 0.0, -1.0, 9.624e-07, 0.0, -1.0, -1.809e-14, 0.0, -1.0, 9.624e-07, 0.0, -1.0, 9.624e-07, 0.0, -1.0, -1.809e-14, 0.0, -1.0, 9.624e-07, 0.0, -1.0, 0.0, 0.0, -1.0, -1.809e-14, 0.0, -1.0, 0.0, 0.0, -1.0, 0.0, 0.0, -1.0, -1.809e-14, 0.0, -1.0, 0.0, 0.0, -1.0, -9.624e-07, 0.0, -1.0, -1.809e-14, 0.0, -1.0, 0.3253, -0.9322, 0.1586, 0.3253, -0.9322, 0.1586, 0.3253, -0.9322, 0.1586, 0.3253, -0.9322, 0.1586, -0.3253, -0.9322, 0.1586, -0.3253, -0.9322, 0.1586, -0.3253, -0.9322, 0.1586, -0.3253, -0.9322, 0.1586, -0.921, -0.389, 0.02048, -0.921, -0.389, 0.02048, -0.921, -0.389, 0.02048, -0.921, -0.389, 0.02048, -0.921, 0.389, 0.02048, -0.921, 0.389, 0.02048, -0.921, 0.389, 0.02048, -0.921, 0.389, 0.02048, -0.3253, 0.9322, 0.1586, -0.3253, 0.9322, 0.1586, -0.3253, 0.9322, 0.1586, -0.3253, 0.9322, 0.1586, 0.3253, 0.9322, 0.1586, 0.3253, 0.9322, 0.1586, 0.3253, 0.9322, 0.1586, 0.3253, 0.9322, 0.1586, 0.921, 0.389, 0.02048, 0.921, 0.389, 0.02048, 0.921, 0.389, 0.02048, 0.921, 0.389, 0.02048, 0.921, -0.389, 0.02048, 0.921, -0.389, 0.02048, 0.921, -0.389, 0.02048, 0.921, -0.389, 0.02048, 0.0, 0.0, -1.0, 0.0, 0.0, -1.0, 0.0, 0.0, -1.0, 0.0, 0.0, -1.0, 0.0, 0.0, -1.0, 0.0, 0.0, -1.0, 0.0, 0.0, -1.0, 0.0, 0.0, -1.0, 0.0, 0.0, -1.0, 0.0, 0.0, -1.0, 0.0, 0.0, -1.0, 0.0, 0.0, -1.0, 0.0, 0.0, -1.0, 0.0, 0.0, -1.0, 0.0, 0.0, -1.0, 0.0, 0.0, -1.0, 0.0, 0.0, -1.0, 0.0, 0.0, -1.0, 0.0, 0.0, -1.0, 0.0, 0.0, -1.0, 0.0, 0.0, -1.0, 0.0, 0.0, -1.0, 0.0, 0.0, -1.0, 0.0, 0.0, -1.0, -0.1469, 0.01398, 0.9891, 0.1469, 0.01399, 0.9891, 0.321, 0.008544, 0.947, -0.321, 0.008539, 0.947, -0.1561, 0.9873, -0.0303, 0.1561, 0.9873, -0.0303, 0.7021, 0.7099, 0.05534, -0.7021, 0.7099, 0.05534, -0.6159, -0.774, 0.147, 0.6159, -0.774, 0.147, 0.1965, -0.9789, 0.05547, -0.1965, -0.9789, 0.05546, -0.89, -0.452, 0.05974, -0.9773, 0.1782, 0.1144, -0.9769, 0.1821, 0.1115, -0.9316, -0.3364, 0.1377, 0.0, 0.9864, 0.1646, 0.0, 0.9864, 0.1646, 0.0, 0.9864, 0.1646, 0.0, 0.9864, 0.1646, 0.9807, -0.01416, 0.1949, 0.9807, -0.01416, 0.1949, 0.9543, -0.2815, 0.1002, 0.9433, 0.3228, 0.07727, 0.0, -0.894, 0.4482, 0.0, -0.894, 0.4482, -1.07e-07, -0.9796, 0.201, -5.937e-09, -0.9796, 0.201, -0.9807, -0.01416, 0.1949, -0.9807, -0.01416, 0.1949, -0.9433, 0.3228, 0.07727, -0.9543, -0.2815, 0.1002, 0.0, 0.9811, -0.1933, 0.0, 0.9811, -0.1933, 0.0, 0.9811, -0.1933, 0.0, 0.9811, -0.1933, 0.9433, 0.3228, 0.07727, 0.9543, -0.2815, 0.1002, 0.9699, -0.2265, -0.08996, 0.9435, 0.3241, -0.0696, -5.937e-09, -0.9796, 0.201, -1.07e-07, -0.9796, 0.201, -5.133e-07, -0.9933, -0.1152, 5.439e-07, -0.9933, -0.1152, -0.9543, -0.2815, 0.1002, -0.9433, 0.3228, 0.07727, -0.9435, 0.3241, -0.06959, -0.9699, -0.2265, -0.08996, 0.0, 0.9996, -0.02843, 0.0, 0.9996, -0.02843, 4.535e-08, 1.0, 0.0004418, 0.0, 1.0, 0.0004418, 0.9435, 0.3241, -0.0696, 0.9699, -0.2265, -0.08996, 0.9572, -0.129, -0.2592, 0.9511, 0.2489, -0.1831, 5.439e-07, -0.9933, -0.1152, -5.133e-07, -0.9933, -0.1152, -2.98e-08, -0.9984, -0.05651, -3.201e-07, -0.9984, -0.05651, -0.9699, -0.2265, -0.08996, -0.9435, 0.3241, -0.06959, -0.9511, 0.2489, -0.1831, -0.9572, -0.129, -0.2592, 0.0, 1.0, 0.0004418, 4.535e-08, 1.0, 0.0004418, 0.0, 0.9996, 0.02837, 0.0, 0.9996, 0.02837, 1.0, -1.956e-08, 0.002489, 1.0, -1.956e-08, 0.002489, 1.0, -1.956e-08, 0.002489, 1.0, -1.956e-08, 0.002489, -3.201e-07, -0.9984, -0.05651, -2.98e-08, -0.9984, -0.05651, 0.0, -0.9999, 0.01204, 0.0, -0.9999, 0.01204, -1.0, -1.449e-08, 0.002489, -1.0, -1.449e-08, 0.002489, -1.0, -1.449e-08, 0.002489, -1.0, -1.449e-08, 0.002489, 0.0, -0.03688, 0.9993, 0.0, -0.03688, 0.9993, 0.0, -0.03688, 0.9993, 0.0, -0.03688, 0.9993, 1.0, 0.0, 0.0, 1.0, 0.0, 0.0, 1.0, 0.0, 0.0, 1.0, 0.0, 0.0, 0.0, 0.07044, -0.9975, 0.0, 0.07044, -0.9975, 0.0, 0.07044, -0.9975, 0.0, 0.07044, -0.9975, -1.0, -4.947e-08, 0.0, -1.0, -4.947e-08, 0.0, -1.0, -4.947e-08, 0.0, -1.0, -4.947e-08, 0.0, 0.9773, 0.1783, 0.1143, 0.9769, 0.1821, 0.1115, 0.7021, 0.7099, 0.05534, 0.1561, 0.9873, -0.0303, 0.6159, -0.774, 0.147, 0.8971, -0.426, 0.1172, 0.9543, -0.2815, 0.1002, 0.9316, -0.3364, 0.1377, 0.881, 0.4659, 0.0827, 0.8976, 0.4212, 0.1303, 0.8976, 0.4212, 0.1303, 0.9433, 0.3228, 0.07727, 0.8971, -0.426, 0.1172, 0.9295, -0.3651, -0.0527, 0.9699, -0.2265, -0.08996, 0.9543, -0.2815, 0.1002, 0.906, 0.4203, -0.04984, 0.881, 0.4659, 0.0827, 0.9433, 0.3228, 0.07727, 0.9435, 0.3241, -0.0696, 0.9295, -0.3651, -0.0527, 0.9529, -0.2373, -0.189, 0.9572, -0.129, -0.2592, 0.9699, -0.2265, -0.08996, 0.9448, 0.3013, -0.1287, 0.906, 0.4203, -0.04984, 0.9435, 0.3241, -0.0696, 0.9511, 0.2489, -0.1831, -0.8976, 0.4212, 0.1303, -0.8809, 0.466, 0.08264, -0.9433, 0.3228, 0.07727, -0.8976, 0.4212, 0.1303, -0.8971, -0.426, 0.1172, -0.6159, -0.774, 0.147, -0.9316, -0.3364, 0.1377, -0.9543, -0.2815, 0.1002, -0.8809, 0.466, 0.08264, -0.906, 0.4203, -0.04984, -0.9435, 0.3241, -0.06959, -0.9433, 0.3228, 0.07727, -0.9295, -0.3651, -0.0527, -0.8971, -0.426, 0.1172, -0.9543, -0.2815, 0.1002, -0.9699, -0.2265, -0.08996, -0.906, 0.4203, -0.04984, -0.9448, 0.3013, -0.1287, -0.9511, 0.2489, -0.1831, -0.9435, 0.3241, -0.06959, -0.9885, 0.1181, -0.09414, -0.9885, 0.1181, -0.09414, -0.9885, 0.1181, -0.09414, -0.9529, -0.2373, -0.189, -0.9295, -0.3651, -0.0527, -0.9699, -0.2265, -0.08996, -0.9572, -0.129, -0.2592, 0.9877, -0.06625, -0.1415, 0.9877, -0.06625, -0.1415, 0.9877, -0.06625, -0.1415, 0.9816, 0.1903, 0.01867, 0.9816, 0.1903, 0.01867, 0.9816, 0.1903, 0.01867, 0.9816, 0.1903, 0.01867, 0.9932, 0.1162, 0.00236, 0.9932, 0.1162, 0.00236, 0.9932, 0.1162, 0.00236, 0.9932, 0.1162, 0.00236, -0.9932, 0.1162, 0.00236, -0.9932, 0.1162, 0.00236, -0.9932, 0.1162, 0.00236, -0.9932, 0.1162, 0.00236, -0.9816, 0.1903, 0.01867, -0.9816, 0.1903, 0.01867, -0.9816, 0.1903, 0.01867, -0.9816, 0.1903, 0.01867, 0.8536, 0.0261, 0.5203, 0.8536, 0.0261, 0.5203, 0.8536, 0.0261, 0.5203, 0.8536, 0.0261, 0.5203, -0.9877, -0.06625, -0.1415, -0.9877, -0.06625, -0.1415, -0.9877, -0.06625, -0.1415, 0.9885, 0.1181, -0.09414, 0.9885, 0.1181, -0.09414, 0.9885, 0.1181, -0.09414, 0.01368, -0.9977, 0.06687, 0.007988, -0.9999, 0.01175, 0.007988, -0.9999, 0.01175, 0.01182, -0.9987, 0.04886, 0.0, 6.219e-07, -1.0, 0.0, 6.697e-07, -1.0, 0.0, 9.803e-07, -1.0, 0.0, 9.803e-07, -1.0, -0.007289, 0.9999, 0.008658, -0.006653, 0.999, 0.04393, -0.006888, 0.9995, 0.03094, -0.007289, 0.9999, 0.008658, 0.03097, -0.9713, 0.2357, 0.01368, -0.9977, 0.06687, 0.01182, -0.9987, 0.04886, -0.006653, 0.999, 0.04393, -0.004653, 0.9885, 0.1511, -0.006888, 0.9995, 0.03094, 0.006652, 0.999, 0.04393, 0.007289, 0.9999, 0.008658, 0.007289, 0.9999, 0.008658, 0.006888, 0.9995, 0.03094, 0.0, 6.697e-07, -1.0, 0.0, 6.219e-07, -1.0, 0.0, 9.803e-07, -1.0, 0.0, 9.803e-07, -1.0, -0.007988, -0.9999, 0.01175, -0.01367, -0.9977, 0.06687, -0.01182, -0.9987, 0.04886, -0.007988, -0.9999, 0.01175, -0.01367, -0.9977, 0.06687, -0.03097, -0.9713, 0.2357, -0.01182, -0.9987, 0.04886, -0.8536, 0.0261, 0.5203, -0.8536, 0.0261, 0.5203, -0.8536, 0.0261, 0.5203, -0.8536, 0.0261, 0.5203, 0.004653, 0.9885, 0.1511, 0.006652, 0.999, 0.04393, 0.006888, 0.9995, 0.03094, 0.89, -0.452, 0.05974, 0.1965, -0.9789, 0.05547, 0.6159, -0.774, 0.147, 0.9316, -0.3364, 0.1377, 0.8433, 0.4049, 0.3534, 0.9709, 0.1048, 0.2152, 0.1469, 0.01399, 0.9891, -0.9709, 0.1048, 0.2152, -0.321, 0.008539, 0.947, -0.9793, 0.134, 0.1519, -0.9773, 0.1782, 0.1144, -0.1561, 0.9873, -0.0303, -0.7021, 0.7099, 0.05534, -0.9769, 0.1821, 0.1115, 0.89, -0.452, 0.05974, 0.9316, -0.3364, 0.1377, 0.9769, 0.1821, 0.1115, 0.9773, 0.1783, 0.1143, -0.89, -0.452, 0.05974, -0.9316, -0.3364, 0.1377, -0.6159, -0.774, 0.147, -0.1965, -0.9789, 0.05546, 0.321, 0.008544, 0.947, 0.1469, 0.01399, 0.9891, 0.9709, 0.1048, 0.2152, -0.8433, 0.4049, 0.3534, -0.9709, 0.1048, 0.2152, -0.9793, 0.134, 0.1519, 0.9793, 0.134, 0.1519, 0.9709, 0.1048, 0.2152, 0.8433, 0.4049, 0.3534, 0.321, 0.008544, 0.947, 0.9709, 0.1048, 0.2152, 0.9793, 0.134, 0.1519, -0.1469, 0.01398, 0.9891, -0.9709, 0.1048, 0.2152, -0.8433, 0.4049, 0.3534, -0.1469, 0.01398, 0.9891, -0.321, 0.008539, 0.947, -0.9709, 0.1048, 0.2152, 0.0, 0.0, -1.0, 0.0, 6.697e-07, -1.0, 0.0, 6.697e-07, -1.0, 0.0, 0.0, -1.0, 0.0, 6.697e-07, -1.0, 0.0, 6.219e-07, -1.0, 0.0, 6.219e-07, -1.0, 0.0, 6.697e-07, -1.0, 0.0, 6.219e-07, -1.0, 0.0, 0.0, -1.0, 0.0, 0.0, -1.0, 0.0, 6.219e-07, -1.0])] * 3)])
me_hatak = bpy.data.meshes.new('Hatak')
me_hatak.from_pydata([(-13.44, -10.0, 0.0), (13.44, -10.0, 0.0), (-13.44, 10.0, 0.0), (13.44, 10.0, 0.0)], [], [(0, 1, 3, 2)])
_uv = me_hatak.uv_layers.new(name='UVMap')
_uv.uv.foreach_set('vector', [0.0, 0.0, 1.0, 0.0, 1.0, 1.0, 0.0, 1.0])
me_hatak.materials.append(mat_hatak)
me_hatak.update()
me_cone = bpy.data.meshes.new('Cone')
me_cone.from_pydata([(0.0, 1.0, -0.9369), (0.3827, -0.5239, -0.9369), (0.9239, -0.3827, -0.9369), (0.6639, 0.1227, -0.9369), (0.3071, 0.2271, -0.9781), (0.2427, 0.6239, -0.9369), (-0.3827, -0.5239, -0.9369), (-0.7071, -0.7071, -0.9369), (-0.9239, -0.3827, -0.9369), (-1.0, 0.0, -0.9369), (-0.6639, 0.1227, -0.9369), (-0.4071, 0.2471, -0.9781), (-0.2827, 0.5839, -0.9369), (0.0, 0.0, -0.505), (0.0, 1.0, -1.102), (0.3827, -0.5239, -1.102), (1.0, 0.0, -1.102), (0.9239, -0.3827, -1.102), (0.7071, -0.7071, -1.102), (0.6639, 0.1227, -1.102), (-0.3827, -0.5239, -1.102), (-0.7071, -0.7071, -1.102), (-0.9239, -0.3827, -1.102), (-1.0, 0.0, -1.102), (-0.6639, 0.1227, -1.102), (-0.4071, 0.2471, -1.143), (-0.2827, 0.5839, -1.102), (0.0, 0.0, -1.534), (-0.7071, -0.7071, -1.102), (-0.7071, -0.7071, -0.9369), (0.7071, -0.7071, -1.102), (0.3071, 0.2271, -1.143), (0.2427, 0.6239, -1.102), (0.0, 1.0, -1.102), (-0.4627, 0.8839, -1.102), (0.0, 1.0, -0.9369), (-0.4627, 0.8839, -0.9369), (-1.0, 0.0, -1.102), (-0.9239, 0.4027, -1.102), (-0.9239, 0.4027, -0.9369), (-1.0, 0.0, -0.9369), (0.7071, -0.7071, -1.102), (0.7071, -0.7071, -0.9369), (0.5427, 0.9239, -1.102), (0.5427, 0.9239, -0.9369), (1.0, 0.0, -1.102), (0.9239, 0.4027, -1.102), (0.9239, 0.4027, -0.9369), (1.0, 0.0, -0.9369)], [(18, 30), (27, 30), (10, 40), (6, 29), (20, 28), (32, 33), (19, 45), (15, 41), (1, 42), (3, 48)], [(44, 35, 33, 43), (0, 5, 13), (31, 32, 27), (43, 32, 5, 44), (23, 24, 38, 37), (19, 46, 47, 3), (26, 12, 11, 25), (25, 11, 10, 24), (24, 10, 39, 38), (13, 4, 3, 47, 48), (4, 13, 5), (35, 44, 5), (31, 19, 3, 4), (0, 13, 12), (11, 12, 13), (13, 40, 39, 10, 11), (5, 32, 31, 4), (27, 19, 31), (45, 46, 19, 27), (16, 27, 17), (22, 27, 23), (23, 27, 24), (24, 27, 25), (25, 27, 26), (27, 14, 26), (21, 7, 29, 28), (47, 46, 45, 48), (37, 22, 8, 40), (13, 2, 48), (33, 27, 32, 43), (36, 34, 33, 35), (38, 39, 40, 37), (14, 0, 35, 33), (26, 14, 33, 34), (9, 23, 37, 40), (13, 40, 8), (0, 12, 36, 35), (12, 26, 34, 36), (2, 17, 45, 48)])
_uv = me_cone.uv_layers.new(name='UVMap')
_uv.uv.foreach_set('vector', [0.0, 0.0, 0.0, 0.0, 0.0, 0.0, 0.0, 0.0, 0.0, 0.0, 0.0, 0.0, 0.0, 0.0, 0.0, 0.0, 0.0, 0.0, 0.0, 0.0, 0.0, 0.0, 0.0, 0.0, 0.0, 0.0, 0.0, 0.0, 0.0, 0.0, 0.0, 0.0, 0.0, 0.0, 0.0, 0.0, 0.0, 0.0, 0.0, 0.0, 0.0, 0.0, 0.0, 0.0, 0.0, 0.0, 0.0, 0.0, 0.0, 0.0, 0.0, 0.0, 0.0, 0.0, 0.0, 0.0, 0.0, 0.0, 0.0, 0.0, 0.0, 0.0, 0.0, 0.0, 0.0, 0.0, 0.0, 0.0, 0.0, 0.0, 0.0, 0.0, 0.0, 0.0, 0.0, 0.0, 0.0, 0.0, 0.0, 0.0, 0.0, 0.0, 0.0, 0.0, 0.0, 0.0, 0.0, 0.0, 0.0, 0.0, 0.0, 0.0, 0.0, 0.0, 0.0, 0.0, 0.0, 0.0, 0.0, 0.0, 0.0, 0.0, 0.0, 0.0, 0.0, 0.0, 0.0, 0.0, 0.0, 0.0, 0.0, 0.0, 0.0, 0.0, 0.0, 0.0, 0.0, 0.0, 0.0, 0.0, 0.0, 0.0, 0.0, 0.0, 0.0, 0.0, 0.0, 0.0, 0.0, 0.0, 0.0, 0.0, 0.0, 0.0, 0.0, 0.0, 0.0, 0.0, 0.0, 0.0, 0.0, 0.0, 0.0, 0.0, 0.0, 0.0, 0.0, 0.0, 0.0, 0.0, 0.0, 0.0, 0.0, 0.0, 0.0, 0.0, 0.0, 0.0, 0.0, 0.0, 0.0, 0.0, 0.0, 0.0, 0.0, 0.0, 0.0, 0.0, 0.0, 0.0, 0.0, 0.0, 0.0, 0.0, 0.0, 0.0, 0.0, 0.0, 0.0, 0.0, 0.0, 0.0, 0.0, 0.0, 0.0, 0.0, 0.0, 0.0, 0.0, 0.0, 0.0, 0.0, 0.0, 0.0, 0.0, 0.0, 0.0, 0.0, 0.0, 0.0, 0.0, 0.0, 0.0, 0.0, 0.0, 0.0, 0.0, 0.0, 0.0, 0.0, 0.0, 0.0, 0.0, 0.0, 0.0, 0.0, 0.0, 0.0, 0.0, 0.0, 0.0, 0.0, 0.0, 0.0, 0.0, 0.0, 0.0, 0.0, 0.0, 0.0, 0.0, 0.0, 0.0, 0.0, 0.0, 0.0, 0.0, 0.0, 0.0, 0.0, 0.0, 0.0, 0.0, 0.0, 0.0, 0.0, 0.0, 0.0, 0.0, 0.0, 0.0, 0.0, 0.0, 0.0, 0.0, 0.0, 0.0, 0.0, 0.0, 0.0, 0.0, 0.0, 0.0, 0.0, 0.0, 0.0, 0.0, 0.0, 0.0, 0.0, 0.0, 0.0, 0.0, 0.0, 0.0, 0.0, 0.0, 0.0, 0.0, 0.0, 0.0, 0.0, 0.0, 0.0, 0.0, 0.0])
me_cone.update()
me_cone_001 = bpy.data.meshes.new('Cone.001')
me_cone_001.from_pydata([(0.33, 0.4813, 0.1251), (0.73, 0.7213, -0.0396), (0.16, 0.9913, 0.1251), (0.73, 0.7213, 0.1251), (-7.451e-09, 0.0004775, 0.5102), (0.9214, -0.3975, -0.0396), (0.9214, -0.3975, 0.1251), (1.0, 0.2282, 0.1251), (0.2279, -0.5363, 0.1251), (0.7493, -0.6673, 0.1251), (0.2151, -1.003, 0.1251), (0.392, 0.2154, 0.1251), (3.725e-09, -0.4456, 0.1251), (0.5828, 0.02009, 0.1251), (0.33, 0.4813, -0.03987), (0.16, 0.9913, -0.03987), (-7.451e-09, 0.0004775, -0.425), (1.0, 0.2282, -0.03987), (0.7493, -0.6673, -0.03987), (0.2151, -1.003, -0.03987), (0.2279, -0.5363, -0.03987), (3.725e-09, -0.4456, -0.03987), (0.5828, 0.02009, -0.03987), (0.392, 0.2154, -0.03987), (0.0, 0.992, 0.1236), (0.0, 0.992, -0.04132)], [], [(0, 14, 1, 3), (2, 3, 1, 15), (8, 20, 19, 10), (9, 10, 19, 18), (6, 5, 17, 7), (13, 7, 17, 22), (11, 0, 14, 23), (11, 4, 0), (8, 20, 21, 12), (11, 13, 22, 23), (6, 9, 18, 5), (4, 2, 0), (3, 2, 0), (4, 12, 8), (9, 4, 8), (9, 6, 4), (11, 4, 6, 13), (6, 7, 13), (9, 8, 10), (23, 14, 16), (16, 14, 15), (1, 14, 15), (16, 20, 21), (18, 20, 16), (18, 16, 5), (23, 22, 5, 16), (5, 22, 17), (18, 19, 20), (2, 15, 25, 24), (16, 15, 25), (2, 4, 24)])
_uv = me_cone_001.uv_layers.new(name='UVMap')
_uv.uv.foreach_set('vector', [0.0, 0.0, 0.0, 0.0, 0.0, 0.0, 0.0, 0.0, 0.0, 0.0, 0.0, 0.0, 0.0, 0.0, 0.0, 0.0, 0.0, 0.0, 0.0, 0.0, 0.0, 0.0, 0.0, 0.0, 0.0, 0.0, 0.0, 0.0, 0.0, 0.0, 0.0, 0.0, 0.0, 0.0, 0.0, 0.0, 0.0, 0.0, 0.0, 0.0, 0.0, 0.0, 0.0, 0.0, 0.0, 0.0, 0.0, 0.0, 0.0, 0.0, 0.0, 0.0, 0.0, 0.0, 0.0, 0.0, 0.0, 0.0, 0.0, 0.0, 0.0, 0.0, 0.0, 0.0, 0.0, 0.0, 0.0, 0.0, 0.0, 0.0, 0.0, 0.0, 0.0, 0.0, 0.0, 0.0, 0.0, 0.0, 0.0, 0.0, 0.0, 0.0, 0.0, 0.0, 0.0, 0.0, 0.0, 0.0, 0.0, 0.0, 0.0, 0.0, 0.0, 0.0, 0.0, 0.0, 0.0, 0.0, 0.0, 0.0, 0.0, 0.0, 0.0, 0.0, 0.0, 0.0, 0.0, 0.0, 0.0, 0.0, 0.0, 0.0, 0.0, 0.0, 0.0, 0.0, 0.0, 0.0, 0.0, 0.0, 0.0, 0.0, 0.0, 0.0, 0.0, 0.0, 0.0, 0.0, 0.0, 0.0, 0.0, 0.0, 0.0, 0.0, 0.0, 0.0, 0.0, 0.0, 0.0, 0.0, 0.0, 0.0, 0.0, 0.0, 0.0, 0.0, 0.0, 0.0, 0.0, 0.0, 0.0, 0.0, 0.0, 0.0, 0.0, 0.0, 0.0, 0.0, 0.0, 0.0, 0.0, 0.0, 0.0, 0.0, 0.0, 0.0, 0.0, 0.0, 0.0, 0.0, 0.0, 0.0, 0.0, 0.0, 0.0, 0.0, 0.0, 0.0, 0.0, 0.0, 0.0, 0.0, 0.0, 0.0, 0.0, 0.0, 0.0, 0.0, 0.0, 0.0, 0.0, 0.0, 0.0, 0.0, 0.0, 0.0, 0.0, 0.0, 0.0, 0.0, 0.0, 0.0, 0.0, 0.0, 0.0, 0.0, 0.0, 0.0, 0.0, 0.0, 0.0, 0.0])
me_cone_001.update()
me_cone_002 = bpy.data.meshes.new('Cone.002')
me_cone_002.from_pydata([(-0.2969, -0.5014, 0.1251), (-0.8311, -0.5623, 0.1251), (-0.346, -0.9653, 0.1251), (-0.9659, -0.2721, -0.0396), (-0.9659, -0.2721, 0.1251), (-0.9614, 0.3586, 0.1251), (-0.02965, -0.4456, 0.1251), (-0.2969, -0.5014, -0.03987), (-0.8311, -0.5623, -0.03987), (-0.346, -0.9653, -0.03987), (-0.9614, 0.3586, -0.03987), (-0.02965, -0.4456, -0.03987), (-0.33, 0.4813, 0.1251), (-0.16, 0.9913, 0.1251), (-0.73, 0.7213, 0.1251), (0.16, 0.9913, 0.1251), (-7.451e-09, 0.0004775, 0.5102), (-0.5751, 0.09706, 0.1251), (-0.2969, -0.5014, 0.1251), (-0.8311, -0.5623, 0.1251), (-0.346, -0.9653, 0.1251), (-0.9659, -0.2721, -0.0396), (-0.9659, -0.2721, 0.1251), (-0.9614, 0.3586, 0.1251), (-0.3849, 0.246, 0.1251), (-0.02965, -0.4456, 0.1251), (-0.33, 0.4813, -0.03987), (-0.16, 0.9913, -0.03987), (-0.73, 0.7213, -0.03987), (0.16, 0.9913, -0.03987), (-7.451e-09, 0.0004775, -0.425), (-0.5751, 0.09706, -0.03987), (-0.2969, -0.5014, -0.03987), (-0.8311, -0.5623, -0.03987), (-0.346, -0.9653, -0.03987), (-0.9614, 0.3586, -0.03987), (-0.3849, 0.246, -0.03987), (-0.02965, -0.4456, -0.03987)], [], [(4, 5, 10, 3), (1, 8, 9, 2), (0, 2, 9, 7), (1, 4, 3, 8), (6, 0, 7, 11), (13, 27, 28, 14), (12, 14, 28, 26), (24, 16, 17), (17, 31, 35, 23), (13, 15, 29, 27), (16, 24, 12), (17, 24, 36, 31), (36, 26, 12, 24), (15, 13, 16), (12, 16, 13), (13, 14, 12), (25, 16, 18), (16, 22, 19), (18, 16, 19), (16, 17, 22), (17, 23, 22), (19, 20, 18), (36, 31, 30), (30, 26, 36), (29, 30, 27), (26, 27, 30), (27, 26, 28), (37, 32, 30), (30, 33, 21), (32, 33, 30), (30, 21, 31), (31, 21, 35), (33, 32, 34)])
_uv = me_cone_002.uv_layers.new(name='UVMap')
_uv.uv.foreach_set('vector', [0.0, 0.0, 0.0, 0.0, 0.0, 0.0, 0.0, 0.0, 0.0, 0.0, 0.0, 0.0, 0.0, 0.0, 0.0, 0.0, 0.0, 0.0, 0.0, 0.0, 0.0, 0.0, 0.0, 0.0, 0.0, 0.0, 0.0, 0.0, 0.0, 0.0, 0.0, 0.0, 0.0, 0.0, 0.0, 0.0, 0.0, 0.0, 0.0, 0.0, 0.0, 0.0, 0.0, 0.0, 0.0, 0.0, 0.0, 0.0, 0.0, 0.0, 0.0, 0.0, 0.0, 0.0, 0.0, 0.0, 0.0, 0.0, 0.0, 0.0, 0.0, 0.0, 0.0, 0.0, 0.0, 0.0, 0.0, 0.0, 0.0, 0.0, 0.0, 0.0, 0.0, 0.0, 0.0, 0.0, 0.0, 0.0, 0.0, 0.0, 0.0, 0.0, 0.0, 0.0, 0.0, 0.0, 0.0, 0.0, 0.0, 0.0, 0.0, 0.0, 0.0, 0.0, 0.0, 0.0, 0.0, 0.0, 0.0, 0.0, 0.0, 0.0, 0.0, 0.0, 0.0, 0.0, 0.0, 0.0, 0.0, 0.0, 0.0, 0.0, 0.0, 0.0, 0.0, 0.0, 0.0, 0.0, 0.0, 0.0, 0.0, 0.0, 0.0, 0.0, 0.0, 0.0, 0.0, 0.0, 0.0, 0.0, 0.0, 0.0, 0.0, 0.0, 0.0, 0.0, 0.0, 0.0, 0.0, 0.0, 0.0, 0.0, 0.0, 0.0, 0.0, 0.0, 0.0, 0.0, 0.0, 0.0, 0.0, 0.0, 0.0, 0.0, 0.0, 0.0, 0.0, 0.0, 0.0, 0.0, 0.0, 0.0, 0.0, 0.0, 0.0, 0.0, 0.0, 0.0, 0.0, 0.0, 0.0, 0.0, 0.0, 0.0, 0.0, 0.0, 0.0, 0.0, 0.0, 0.0, 0.0, 0.0, 0.0, 0.0, 0.0, 0.0, 0.0, 0.0, 0.0, 0.0, 0.0, 0.0, 0.0, 0.0, 0.0, 0.0, 0.0, 0.0, 0.0, 0.0, 0.0, 0.0, 0.0, 0.0, 0.0, 0.0, 0.0, 0.0, 0.0, 0.0, 0.0, 0.0, 0.0, 0.0, 0.0, 0.0, 0.0, 0.0, 0.0, 0.0])
me_cone_002.update()

# ---- objects
ob_cube = bpy.data.objects.new('Cube', me_cube_001)
ob_ha_27tak_schematic = bpy.data.objects.new('Ha%27tak_schematic', me_ha_27tak_schematic)
ob_bb = bpy.data.objects.new('BB', me_mesh)
ob_hulls = bpy.data.objects.new('HULLS', None)
ob_references = bpy.data.objects.new('REFERENCES', None)
ob_hatak = bpy.data.objects.new('Hatak', me_hatak)
ob_cone = bpy.data.objects.new('Cone', me_cone)
ob_cone_001 = bpy.data.objects.new('Cone.001', me_cone_001)
ob_empty = bpy.data.objects.new('Empty', None)
ob_cone_002 = bpy.data.objects.new('Cone.002', me_cone_002)

# ---- transforms, parenting, visibility, modifiers, constraints
ob_cube.location = (0.0, -138.0, -3.0)
ob_cube.rotation_euler = (0.0, -0.0, -1.571)
ob_cube.use_mesh_mirror_x = True
ob_cube.use_mesh_mirror_y = True
ob_ha_27tak_schematic.location = (-4.0, 3.0, 0.6)
ob_ha_27tak_schematic.rotation_euler = (1.571, 1.192e-07, -0.0)
ob_bb.parent = ob_hulls
ob_bb.matrix_parent_inverse = Matrix(((1.0, -0.0, 0.0, -272.0), (-0.0, 7.55e-08, 1.0, 0.0), (0.0, -1.0, 7.55e-08, -0.0), (0.0, 0.0, -0.0, 1.0)))
ob_bb.location = (-161.0, -90.0, -2.0)
ob_bb.rotation_euler = (1.571, -0.0, 0.0)
ob_bb.scale = (0.1282, 0.07583, 0.1)
ob_bb.color = (0.8, 0.8, 0.8, 1.0)
ob_hulls.parent = ob_references
ob_hulls.matrix_parent_inverse = Matrix(((1.0, -0.0, 0.0, -272.0), (-0.0, 7.55e-08, 1.0, 0.0), (0.0, -1.0, 7.55e-08, -0.0), (0.0, 0.0, -0.0, 1.0)))
ob_hulls.location = (272.0, 0.0, 0.0)
ob_hulls.rotation_euler = (1.571, -0.0, 0.0)
ob_hulls.empty_display_size = 0.01
ob_hulls.color = (0.8, 0.8, 0.8, 1.0)
ob_references.location = (272.0, 0.0, 0.0)
ob_references.rotation_euler = (1.571, -0.0, 0.0)
ob_references.empty_display_size = 0.01
ob_references.color = (0.8, 0.8, 0.8, 1.0)
ob_hatak.location = (-125.0, 105.0, 0.0)
ob_hatak.rotation_euler = (1.571, -0.0008519, -0.00117)
ob_hatak.scale = (10.47, 10.47, 1.0)
ob_cone.location = (158.0, -99.0, 27.0)
ob_cone.scale = (50.0, 50.0, 24.31)
ob_cone_001.location = (-186.0, 105.0, 40.0)
ob_cone_001.rotation_euler = (1.568, 0.005837, -0.001217)
ob_cone_001.scale = (50.0, 50.0, 24.31)
_m = ob_cone_001.modifiers.new('Mirror', 'MIRROR')
_m.use_clip = True
ob_empty.location = (0.0, 0.0, 0.0)
ob_empty.rotation_euler = (0.0, -0.0, -7.543)
ob_empty.empty_display_type = 'CIRCLE'
ob_cone_002.location = (0.0, 0.0, 0.0)
ob_cone_002.rotation_euler = (3.142, -0.0, 0.0)
ob_cone_002.scale = (50.0, 50.0, 24.31)

# ---- collection membership
col_collection.objects.link(ob_cube)
col_collection.objects.link(ob_ha_27tak_schematic)
col_collection.objects.link(ob_bb)
col_collection.objects.link(ob_hulls)
col_collection.objects.link(ob_references)
col_collection.objects.link(ob_hatak)
col_collection.objects.link(ob_cone)
col_collection.objects.link(ob_cone_001)
col_collection.objects.link(ob_empty)
col_collection.objects.link(ob_cone_002)

# ---- scene / render settings (as saved in the file)
scene.frame_start = 1; scene.frame_end = 250; scene.frame_set(1)
scene.render.engine = 'BLENDER_EEVEE_NEXT'
scene.cycles.sampling_pattern = 'TABULATED_SOBOL'
scene.view_settings.view_transform = 'Filmic'
bpy.context.view_layer.update()

# ---- added for rendering (the .blend has no active camera and no usable light): camera, sun
cam_auto = bpy.data.cameras.new('AutoCamera')
cam_auto.lens = 50.0
cam_auto.sensor_width = 36.0
cam_auto.clip_end = 9575.21
ob_auto_camera = bpy.data.objects.new('AutoCamera', cam_auto)
scene.collection.objects.link(ob_auto_camera)
ob_auto_camera.location = (516.698, -680.02, 436.479)
ob_auto_camera.rotation_euler = (1.09748, -7.21219e-08, 0.694738)
scene.camera = ob_auto_camera
light_auto_sun = bpy.data.lights.new('AutoSun', 'SUN')
light_auto_sun.energy = 3.0
light_auto_sun.angle = 0.0523599
ob_auto_sun = bpy.data.objects.new('AutoSun', light_auto_sun)
scene.collection.objects.link(ob_auto_sun)
ob_auto_sun.rotation_euler = (0.872665, 0.174533, 0.523599)
bpy.context.view_layer.update()
